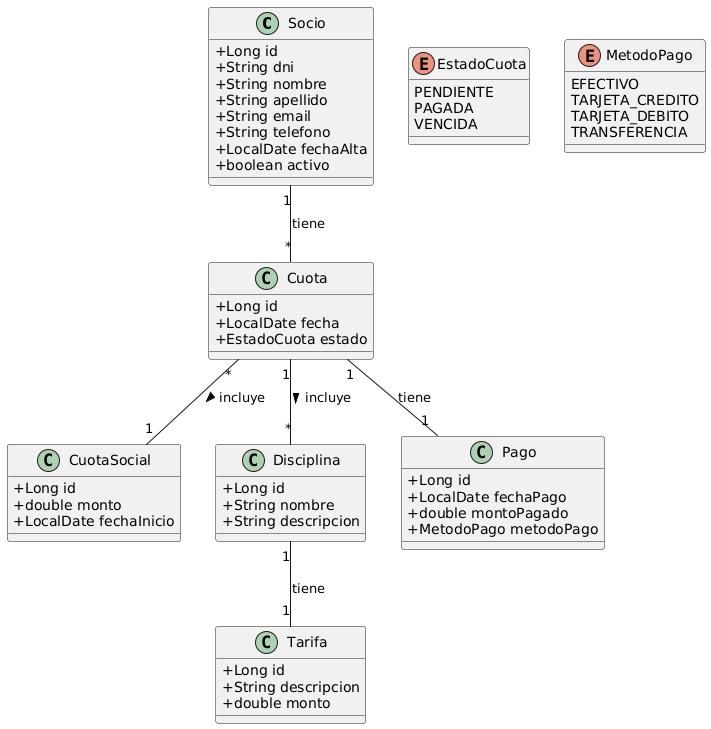

The diagram above was rendered by PlantUML. Its source (embedded in the PNG):
@startuml
skinparam classAttributeIconSize 0

class Socio {
  + Long id
  + String dni
  + String nombre
  + String apellido
  + String email
  + String telefono
  + LocalDate fechaAlta
  + boolean activo
}

class Cuota {
  + Long id
  + LocalDate fecha
  + EstadoCuota estado
}

class CuotaSocial {
  + Long id
  + double monto
  + LocalDate fechaInicio
}

class Disciplina {
  + Long id
  + String nombre
  + String descripcion
}

class Tarifa {
  + Long id
  + String descripcion
  + double monto
}

class Pago {
  + Long id
  + LocalDate fechaPago
  + double montoPagado
  + MetodoPago metodoPago
}

enum EstadoCuota {
  PENDIENTE
  PAGADA
  VENCIDA
}

enum MetodoPago {
  EFECTIVO
  TARJETA_CREDITO
  TARJETA_DEBITO
  TRANSFERENCIA
}

' Relaciones principales
Socio "1" -- "*" Cuota : tiene
Cuota "*" -- "1" CuotaSocial : incluye >
Cuota "1" -- "1" Pago : tiene
Cuota "1" -- "*" Disciplina : incluye >
Disciplina "1" -- "1" Tarifa : tiene
@enduml